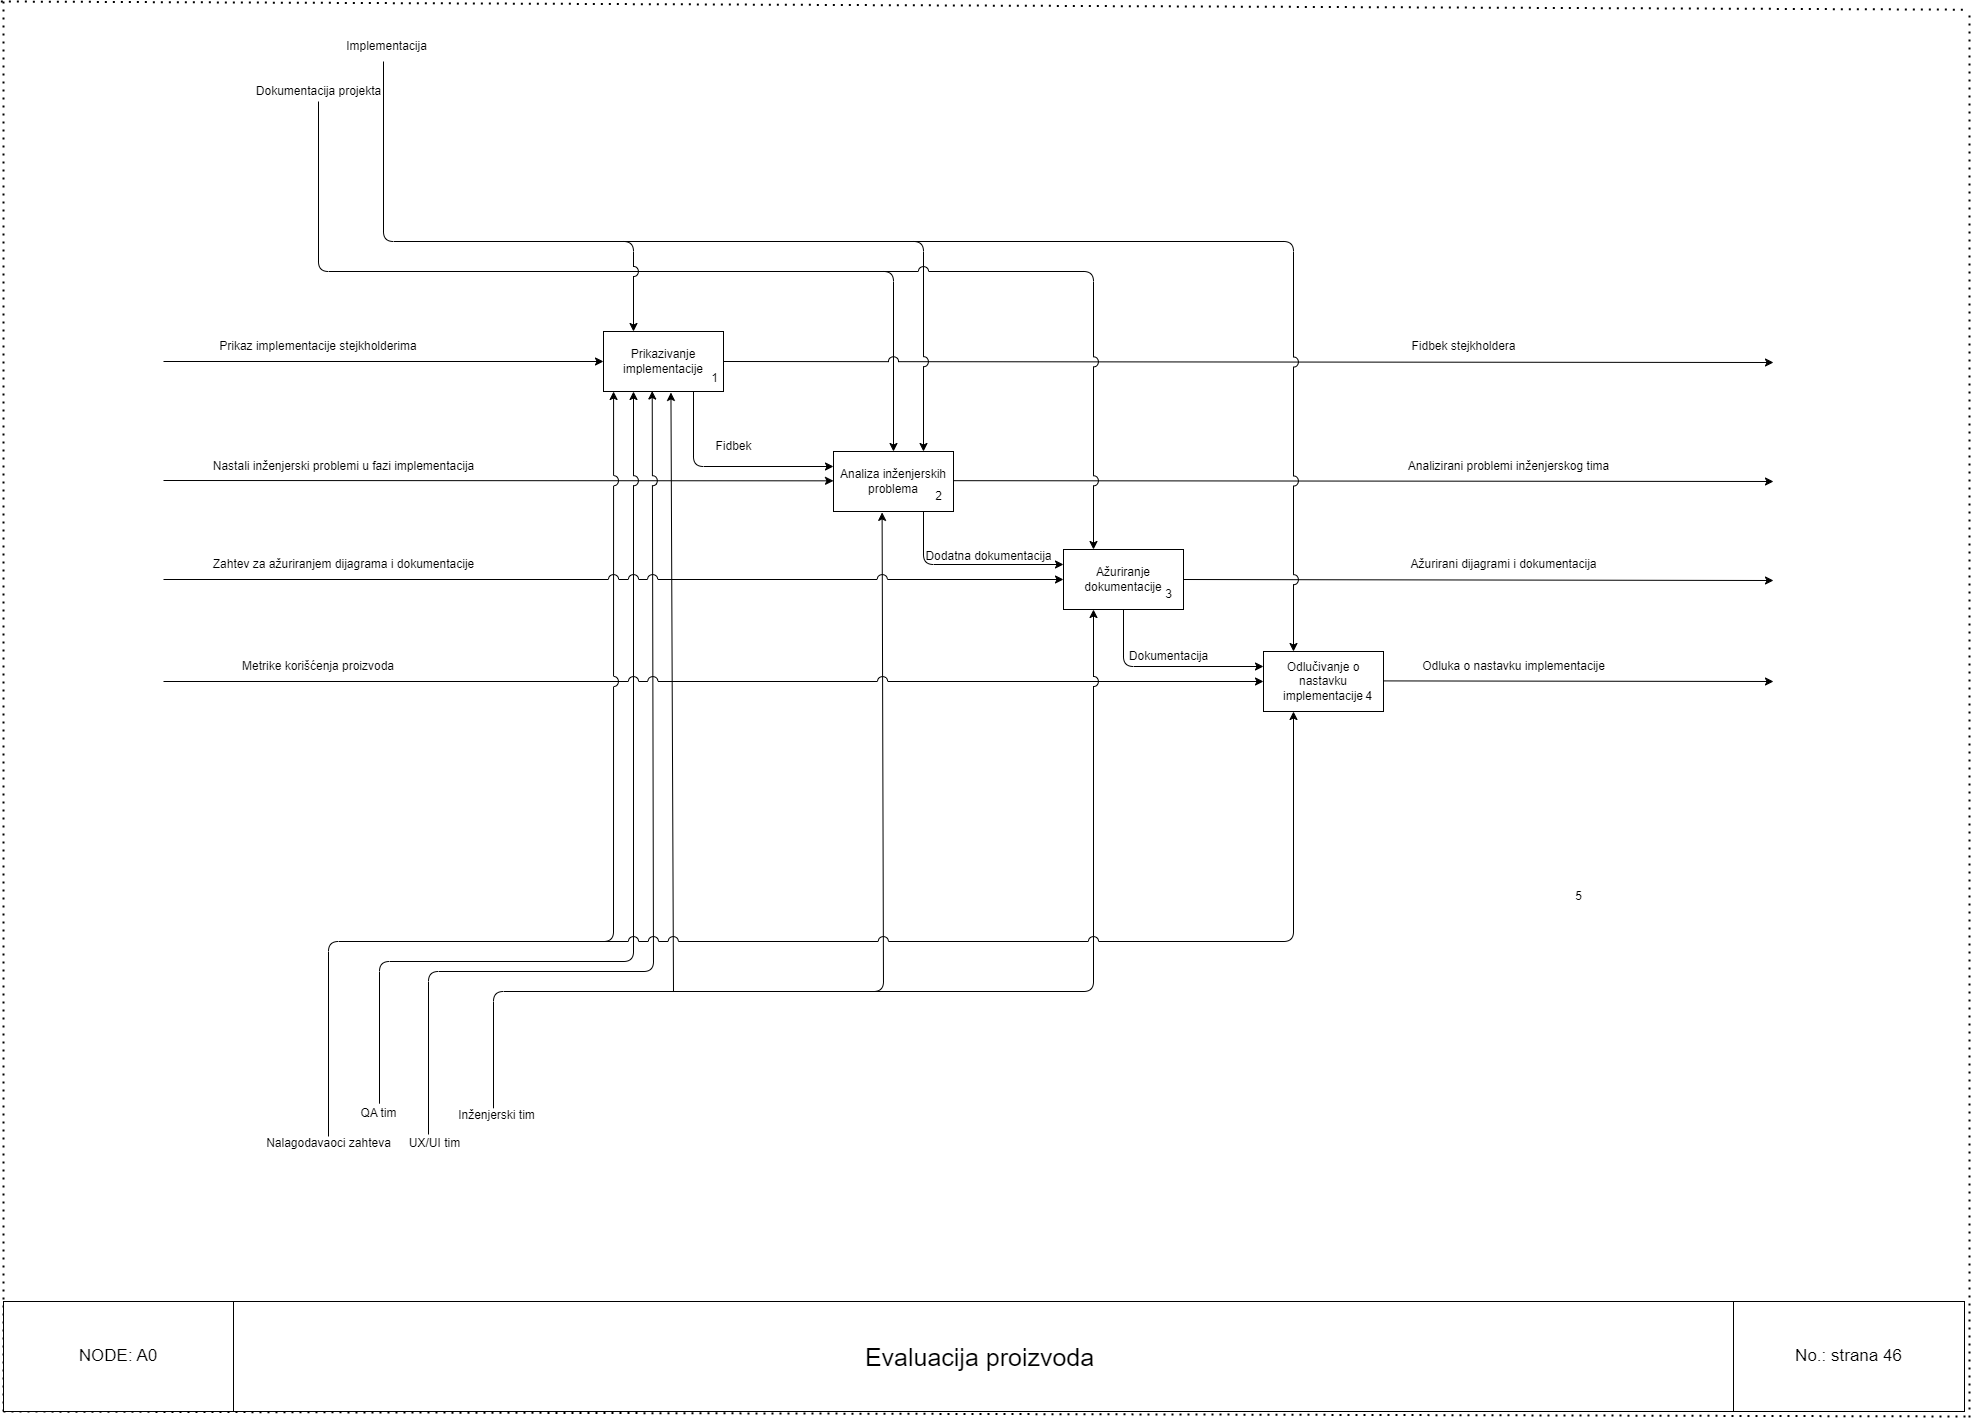

The diagram above was exported from draw.io. Its source (the exported page's mxGraphModel, read from the mxfile embedded in the PNG):
<mxGraphModel dx="4353" dy="1591" grid="1" gridSize="10" guides="1" tooltips="1" connect="1" arrows="1" fold="1" page="1" pageScale="1" pageWidth="850" pageHeight="1100" math="0" shadow="0">
  <root>
    <mxCell id="0" />
    <mxCell id="1" parent="0" />
    <mxCell id="0wY9T8gVLVLJkzOkjNmK-1" value="&lt;font style=&quot;font-size: 25px;&quot;&gt;Evaluacija proizvoda&amp;nbsp;&lt;/font&gt;" style="rounded=0;whiteSpace=wrap;html=1;" parent="1" vertex="1">
      <mxGeometry x="-620" y="1860" width="1500" height="110" as="geometry" />
    </mxCell>
    <mxCell id="0wY9T8gVLVLJkzOkjNmK-7" value="" style="endArrow=classic;html=1;rounded=0;entryX=0.004;entryY=0.28;entryDx=0;entryDy=0;entryPerimeter=0;jumpStyle=arc;jumpSize=10;" parent="1" edge="1">
      <mxGeometry width="50" height="50" relative="1" as="geometry">
        <mxPoint x="-690" y="1039" as="sourcePoint" />
        <mxPoint x="-19.999999999999943" y="1039.33" as="targetPoint" />
      </mxGeometry>
    </mxCell>
    <mxCell id="0wY9T8gVLVLJkzOkjNmK-8" value="" style="endArrow=classic;html=1;rounded=1;entryX=0.25;entryY=1;entryDx=0;entryDy=0;curved=0;jumpStyle=arc;jumpSize=10;" parent="1" target="kOK-hdRs_zJLd0wtZOp5-3" edge="1">
      <mxGeometry width="50" height="50" relative="1" as="geometry">
        <mxPoint x="-474" y="1662.2" as="sourcePoint" />
        <mxPoint x="-473.99999999999994" y="1583" as="targetPoint" />
        <Array as="points">
          <mxPoint x="-474" y="1520" />
          <mxPoint x="-220" y="1520" />
        </Array>
      </mxGeometry>
    </mxCell>
    <mxCell id="0wY9T8gVLVLJkzOkjNmK-9" value="" style="endArrow=classic;html=1;rounded=1;entryX=0.5;entryY=0;entryDx=0;entryDy=0;curved=0;jumpStyle=arc;jumpSize=10;" parent="1" target="kOK-hdRs_zJLd0wtZOp5-7" edge="1">
      <mxGeometry width="50" height="50" relative="1" as="geometry">
        <mxPoint x="-535" y="660" as="sourcePoint" />
        <mxPoint x="-535" y="740" as="targetPoint" />
        <Array as="points">
          <mxPoint x="-535" y="830" />
          <mxPoint x="40" y="830" />
        </Array>
      </mxGeometry>
    </mxCell>
    <mxCell id="0wY9T8gVLVLJkzOkjNmK-20" value="UX/UI tim" style="text;html=1;align=center;verticalAlign=middle;resizable=0;points=[];autosize=1;strokeColor=none;fillColor=none;" parent="1" vertex="1">
      <mxGeometry x="-454" y="1687" width="70" height="30" as="geometry" />
    </mxCell>
    <mxCell id="0wY9T8gVLVLJkzOkjNmK-21" value="" style="endArrow=classic;html=1;rounded=1;curved=0;entryX=0.406;entryY=0.992;entryDx=0;entryDy=0;entryPerimeter=0;jumpStyle=arc;jumpSize=10;" parent="1" target="kOK-hdRs_zJLd0wtZOp5-3" edge="1">
      <mxGeometry width="50" height="50" relative="1" as="geometry">
        <mxPoint x="-425" y="1693" as="sourcePoint" />
        <mxPoint x="-204" y="952" as="targetPoint" />
        <Array as="points">
          <mxPoint x="-425" y="1530" />
          <mxPoint x="-200" y="1530" />
        </Array>
      </mxGeometry>
    </mxCell>
    <mxCell id="0wY9T8gVLVLJkzOkjNmK-22" value="QA tim" style="text;html=1;align=center;verticalAlign=middle;resizable=0;points=[];autosize=1;strokeColor=none;fillColor=none;" parent="1" vertex="1">
      <mxGeometry x="-505" y="1657" width="60" height="30" as="geometry" />
    </mxCell>
    <mxCell id="0wY9T8gVLVLJkzOkjNmK-23" value="" style="endArrow=classic;html=1;rounded=1;entryX=0.405;entryY=1.015;entryDx=0;entryDy=0;curved=0;entryPerimeter=0;jumpStyle=arc;jumpSize=10;" parent="1" target="kOK-hdRs_zJLd0wtZOp5-7" edge="1">
      <mxGeometry width="50" height="50" relative="1" as="geometry">
        <mxPoint x="-360" y="1666.8" as="sourcePoint" />
        <mxPoint x="25" y="1070" as="targetPoint" />
        <Array as="points">
          <mxPoint x="-360" y="1550" />
          <mxPoint x="30" y="1550" />
        </Array>
      </mxGeometry>
    </mxCell>
    <mxCell id="0wY9T8gVLVLJkzOkjNmK-25" value="Inženjerski tim" style="text;html=1;align=center;verticalAlign=middle;resizable=0;points=[];autosize=1;strokeColor=none;fillColor=none;" parent="1" vertex="1">
      <mxGeometry x="-407" y="1659" width="100" height="30" as="geometry" />
    </mxCell>
    <mxCell id="0wY9T8gVLVLJkzOkjNmK-26" value="Dokumentacija projekta" style="text;html=1;align=center;verticalAlign=middle;resizable=0;points=[];autosize=1;strokeColor=none;fillColor=none;" parent="1" vertex="1">
      <mxGeometry x="-610" y="635" width="150" height="30" as="geometry" />
    </mxCell>
    <mxCell id="0wY9T8gVLVLJkzOkjNmK-14" value="Nastali inženjerski problemi u fazi implementacija" style="text;html=1;align=center;verticalAlign=middle;resizable=0;points=[];autosize=1;strokeColor=none;fillColor=none;" parent="1" vertex="1">
      <mxGeometry x="-650" y="1010" width="280" height="30" as="geometry" />
    </mxCell>
    <mxCell id="0wY9T8gVLVLJkzOkjNmK-34" value="" style="endArrow=classic;html=1;rounded=0;jumpStyle=arc;jumpSize=10;" parent="1" edge="1">
      <mxGeometry width="50" height="50" relative="1" as="geometry">
        <mxPoint x="-690" y="1240" as="sourcePoint" />
        <mxPoint x="410" y="1240" as="targetPoint" />
      </mxGeometry>
    </mxCell>
    <mxCell id="0wY9T8gVLVLJkzOkjNmK-36" value="Metrike korišćenja proizvoda" style="text;html=1;align=center;verticalAlign=middle;whiteSpace=wrap;rounded=0;" parent="1" vertex="1">
      <mxGeometry x="-670" y="1210" width="270" height="30" as="geometry" />
    </mxCell>
    <mxCell id="0wY9T8gVLVLJkzOkjNmK-37" value="" style="endArrow=classic;html=1;rounded=0;entryX=0.004;entryY=0.28;entryDx=0;entryDy=0;entryPerimeter=0;" parent="1" edge="1">
      <mxGeometry width="50" height="50" relative="1" as="geometry">
        <mxPoint x="-690" y="920" as="sourcePoint" />
        <mxPoint x="-250" y="920" as="targetPoint" />
      </mxGeometry>
    </mxCell>
    <mxCell id="0wY9T8gVLVLJkzOkjNmK-38" value="Prikaz implementacije stejkholderima" style="text;html=1;align=center;verticalAlign=middle;whiteSpace=wrap;rounded=0;" parent="1" vertex="1">
      <mxGeometry x="-680" y="890" width="290" height="30" as="geometry" />
    </mxCell>
    <mxCell id="0wY9T8gVLVLJkzOkjNmK-39" value="" style="endArrow=classic;html=1;rounded=0;jumpStyle=arc;jumpSize=10;" parent="1" edge="1">
      <mxGeometry width="50" height="50" relative="1" as="geometry">
        <mxPoint x="100" y="1039.17" as="sourcePoint" />
        <mxPoint x="920" y="1040" as="targetPoint" />
      </mxGeometry>
    </mxCell>
    <mxCell id="0wY9T8gVLVLJkzOkjNmK-40" value="" style="endArrow=classic;html=1;rounded=0;jumpStyle=arc;jumpSize=10;" parent="1" edge="1">
      <mxGeometry width="50" height="50" relative="1" as="geometry">
        <mxPoint x="-130" y="920" as="sourcePoint" />
        <mxPoint x="920" y="921" as="targetPoint" />
      </mxGeometry>
    </mxCell>
    <mxCell id="0wY9T8gVLVLJkzOkjNmK-41" value="Fidbek stejkholdera" style="text;html=1;align=center;verticalAlign=middle;resizable=0;points=[];autosize=1;strokeColor=none;fillColor=none;" parent="1" vertex="1">
      <mxGeometry x="545" y="890" width="130" height="30" as="geometry" />
    </mxCell>
    <mxCell id="0wY9T8gVLVLJkzOkjNmK-42" value="Analizirani problemi inženjerskog tima" style="text;html=1;align=center;verticalAlign=middle;resizable=0;points=[];autosize=1;strokeColor=none;fillColor=none;" parent="1" vertex="1">
      <mxGeometry x="545" y="1010" width="220" height="30" as="geometry" />
    </mxCell>
    <mxCell id="0wY9T8gVLVLJkzOkjNmK-50" value="" style="endArrow=classic;html=1;rounded=1;entryX=0.25;entryY=0;entryDx=0;entryDy=0;curved=0;jumpStyle=arc;jumpSize=10;" parent="1" target="kOK-hdRs_zJLd0wtZOp5-3" edge="1">
      <mxGeometry width="50" height="50" relative="1" as="geometry">
        <mxPoint x="-470" y="620" as="sourcePoint" />
        <mxPoint x="-469.99999999999994" y="740" as="targetPoint" />
        <Array as="points">
          <mxPoint x="-470" y="800" />
          <mxPoint x="-220" y="800" />
        </Array>
      </mxGeometry>
    </mxCell>
    <mxCell id="0wY9T8gVLVLJkzOkjNmK-51" value="Implementacija" style="text;html=1;align=center;verticalAlign=middle;resizable=0;points=[];autosize=1;strokeColor=none;fillColor=none;" parent="1" vertex="1">
      <mxGeometry x="-517" y="590" width="100" height="30" as="geometry" />
    </mxCell>
    <mxCell id="0wY9T8gVLVLJkzOkjNmK-53" value="" style="endArrow=classic;html=1;rounded=1;entryX=0.084;entryY=1;entryDx=0;entryDy=0;curved=0;entryPerimeter=0;jumpStyle=arc;jumpSize=10;" parent="1" target="kOK-hdRs_zJLd0wtZOp5-3" edge="1">
      <mxGeometry width="50" height="50" relative="1" as="geometry">
        <mxPoint x="-525" y="1695" as="sourcePoint" />
        <mxPoint x="-250" y="952" as="targetPoint" />
        <Array as="points">
          <mxPoint x="-525" y="1500" />
          <mxPoint x="-240" y="1500" />
        </Array>
      </mxGeometry>
    </mxCell>
    <mxCell id="0wY9T8gVLVLJkzOkjNmK-54" value="Nalagodavaoci zahteva" style="text;html=1;align=center;verticalAlign=middle;resizable=0;points=[];autosize=1;strokeColor=none;fillColor=none;" parent="1" vertex="1">
      <mxGeometry x="-600" y="1687" width="150" height="30" as="geometry" />
    </mxCell>
    <mxCell id="0wY9T8gVLVLJkzOkjNmK-55" value="Zahtev za ažuriranjem dijagrama i dokumentacije" style="text;html=1;align=center;verticalAlign=middle;resizable=0;points=[];autosize=1;strokeColor=none;fillColor=none;" parent="1" vertex="1">
      <mxGeometry x="-650" y="1108" width="280" height="30" as="geometry" />
    </mxCell>
    <mxCell id="0wY9T8gVLVLJkzOkjNmK-56" value="" style="endArrow=classic;html=1;rounded=0;entryX=0;entryY=0.5;entryDx=0;entryDy=0;jumpStyle=arc;jumpSize=10;" parent="1" target="kOK-hdRs_zJLd0wtZOp5-5" edge="1">
      <mxGeometry width="50" height="50" relative="1" as="geometry">
        <mxPoint x="-690" y="1138" as="sourcePoint" />
        <mxPoint x="215" y="1138" as="targetPoint" />
      </mxGeometry>
    </mxCell>
    <mxCell id="0wY9T8gVLVLJkzOkjNmK-57" value="" style="endArrow=classic;html=1;rounded=0;jumpStyle=arc;jumpSize=10;" parent="1" edge="1">
      <mxGeometry width="50" height="50" relative="1" as="geometry">
        <mxPoint x="530" y="1239.41" as="sourcePoint" />
        <mxPoint x="920" y="1240" as="targetPoint" />
      </mxGeometry>
    </mxCell>
    <mxCell id="0wY9T8gVLVLJkzOkjNmK-60" value="" style="endArrow=classic;html=1;rounded=0;jumpStyle=arc;jumpSize=10;" parent="1" edge="1">
      <mxGeometry width="50" height="50" relative="1" as="geometry">
        <mxPoint x="330" y="1138" as="sourcePoint" />
        <mxPoint x="920" y="1139" as="targetPoint" />
      </mxGeometry>
    </mxCell>
    <mxCell id="kOK-hdRs_zJLd0wtZOp5-3" value="Prikazivanje implementacije" style="rounded=0;whiteSpace=wrap;html=1;" parent="1" vertex="1">
      <mxGeometry x="-250" y="890" width="120" height="60" as="geometry" />
    </mxCell>
    <mxCell id="kOK-hdRs_zJLd0wtZOp5-5" value="Ažuriranje dokumentacije" style="rounded=0;whiteSpace=wrap;html=1;" parent="1" vertex="1">
      <mxGeometry x="210" y="1108" width="120" height="60" as="geometry" />
    </mxCell>
    <mxCell id="kOK-hdRs_zJLd0wtZOp5-6" value="Odlučivanje o nastavku implementacije" style="rounded=0;whiteSpace=wrap;html=1;" parent="1" vertex="1">
      <mxGeometry x="410" y="1210" width="120" height="60" as="geometry" />
    </mxCell>
    <mxCell id="kOK-hdRs_zJLd0wtZOp5-7" value="Analiza inženjerskih problema" style="rounded=0;whiteSpace=wrap;html=1;" parent="1" vertex="1">
      <mxGeometry x="-20" y="1010" width="120" height="60" as="geometry" />
    </mxCell>
    <mxCell id="kOK-hdRs_zJLd0wtZOp5-9" value="1" style="text;html=1;align=center;verticalAlign=middle;resizable=0;points=[];autosize=1;strokeColor=none;fillColor=none;" parent="1" vertex="1">
      <mxGeometry x="-154" y="922" width="30" height="30" as="geometry" />
    </mxCell>
    <mxCell id="kOK-hdRs_zJLd0wtZOp5-10" value="2" style="text;html=1;align=center;verticalAlign=middle;resizable=0;points=[];autosize=1;strokeColor=none;fillColor=none;" parent="1" vertex="1">
      <mxGeometry x="70" y="1040" width="30" height="30" as="geometry" />
    </mxCell>
    <mxCell id="kOK-hdRs_zJLd0wtZOp5-11" value="" style="endArrow=classic;html=1;rounded=1;exitX=0.75;exitY=1;exitDx=0;exitDy=0;entryX=0;entryY=0.25;entryDx=0;entryDy=0;curved=0;" parent="1" source="kOK-hdRs_zJLd0wtZOp5-3" target="kOK-hdRs_zJLd0wtZOp5-7" edge="1">
      <mxGeometry width="50" height="50" relative="1" as="geometry">
        <mxPoint y="1160" as="sourcePoint" />
        <mxPoint x="50" y="1110" as="targetPoint" />
        <Array as="points">
          <mxPoint x="-160" y="1025" />
        </Array>
      </mxGeometry>
    </mxCell>
    <mxCell id="kOK-hdRs_zJLd0wtZOp5-15" value="Fidbek" style="text;html=1;align=center;verticalAlign=middle;resizable=0;points=[];autosize=1;strokeColor=none;fillColor=none;" parent="1" vertex="1">
      <mxGeometry x="-150" y="990" width="60" height="30" as="geometry" />
    </mxCell>
    <mxCell id="kOK-hdRs_zJLd0wtZOp5-17" value="Dodatna dokumentacija" style="text;html=1;align=center;verticalAlign=middle;resizable=0;points=[];autosize=1;strokeColor=none;fillColor=none;" parent="1" vertex="1">
      <mxGeometry x="60" y="1100" width="150" height="30" as="geometry" />
    </mxCell>
    <mxCell id="kOK-hdRs_zJLd0wtZOp5-18" value="Ažurirani dijagrami i dokumentacija" style="text;html=1;align=center;verticalAlign=middle;resizable=0;points=[];autosize=1;strokeColor=none;fillColor=none;" parent="1" vertex="1">
      <mxGeometry x="545" y="1108" width="210" height="30" as="geometry" />
    </mxCell>
    <mxCell id="kOK-hdRs_zJLd0wtZOp5-19" value="" style="endArrow=classic;html=1;rounded=1;curved=0;entryX=0.562;entryY=1.016;entryDx=0;entryDy=0;entryPerimeter=0;" parent="1" target="kOK-hdRs_zJLd0wtZOp5-3" edge="1">
      <mxGeometry width="50" height="50" relative="1" as="geometry">
        <mxPoint x="-180" y="1550" as="sourcePoint" />
        <mxPoint x="-184" y="947" as="targetPoint" />
      </mxGeometry>
    </mxCell>
    <mxCell id="kOK-hdRs_zJLd0wtZOp5-20" value="" style="endArrow=classic;html=1;rounded=1;entryX=0.75;entryY=0;entryDx=0;entryDy=0;curved=0;jumpStyle=arc;jumpSize=10;" parent="1" target="kOK-hdRs_zJLd0wtZOp5-7" edge="1">
      <mxGeometry width="50" height="50" relative="1" as="geometry">
        <mxPoint x="-230" y="800" as="sourcePoint" />
        <mxPoint x="-30" y="1020" as="targetPoint" />
        <Array as="points">
          <mxPoint x="70" y="800" />
        </Array>
      </mxGeometry>
    </mxCell>
    <mxCell id="kOK-hdRs_zJLd0wtZOp5-22" value="" style="endArrow=classic;html=1;rounded=1;entryX=0.25;entryY=1;entryDx=0;entryDy=0;curved=0;jumpStyle=arc;jumpSize=10;" parent="1" target="kOK-hdRs_zJLd0wtZOp5-5" edge="1">
      <mxGeometry width="50" height="50" relative="1" as="geometry">
        <mxPoint x="20" y="1550" as="sourcePoint" />
        <mxPoint x="220" y="1230" as="targetPoint" />
        <Array as="points">
          <mxPoint x="240" y="1550" />
        </Array>
      </mxGeometry>
    </mxCell>
    <mxCell id="kOK-hdRs_zJLd0wtZOp5-23" value="" style="endArrow=classic;html=1;rounded=1;entryX=0.25;entryY=0;entryDx=0;entryDy=0;curved=0;jumpStyle=arc;jumpSize=10;" parent="1" target="kOK-hdRs_zJLd0wtZOp5-5" edge="1">
      <mxGeometry width="50" height="50" relative="1" as="geometry">
        <mxPoint x="30" y="830" as="sourcePoint" />
        <mxPoint x="200" y="1130" as="targetPoint" />
        <Array as="points">
          <mxPoint x="240" y="830" />
        </Array>
      </mxGeometry>
    </mxCell>
    <mxCell id="kOK-hdRs_zJLd0wtZOp5-24" value="" style="endArrow=classic;html=1;rounded=1;entryX=0.25;entryY=1;entryDx=0;entryDy=0;curved=0;jumpStyle=arc;jumpSize=10;" parent="1" target="kOK-hdRs_zJLd0wtZOp5-6" edge="1">
      <mxGeometry width="50" height="50" relative="1" as="geometry">
        <mxPoint x="-260" y="1500" as="sourcePoint" />
        <mxPoint x="660" y="1500" as="targetPoint" />
        <Array as="points">
          <mxPoint x="440" y="1500" />
        </Array>
      </mxGeometry>
    </mxCell>
    <mxCell id="kOK-hdRs_zJLd0wtZOp5-25" value="" style="endArrow=classic;html=1;rounded=1;entryX=0.25;entryY=0;entryDx=0;entryDy=0;curved=0;jumpStyle=arc;jumpSize=10;" parent="1" target="kOK-hdRs_zJLd0wtZOp5-6" edge="1">
      <mxGeometry width="50" height="50" relative="1" as="geometry">
        <mxPoint x="60" y="800" as="sourcePoint" />
        <mxPoint x="260" y="1110" as="targetPoint" />
        <Array as="points">
          <mxPoint x="440" y="800" />
        </Array>
      </mxGeometry>
    </mxCell>
    <mxCell id="kOK-hdRs_zJLd0wtZOp5-26" value="3" style="text;html=1;align=center;verticalAlign=middle;resizable=0;points=[];autosize=1;strokeColor=none;fillColor=none;" parent="1" vertex="1">
      <mxGeometry x="300" y="1138" width="30" height="30" as="geometry" />
    </mxCell>
    <mxCell id="kOK-hdRs_zJLd0wtZOp5-27" value="4" style="text;html=1;align=center;verticalAlign=middle;resizable=0;points=[];autosize=1;strokeColor=none;fillColor=none;" parent="1" vertex="1">
      <mxGeometry x="500" y="1240" width="30" height="30" as="geometry" />
    </mxCell>
    <mxCell id="kOK-hdRs_zJLd0wtZOp5-28" value="5" style="text;html=1;align=center;verticalAlign=middle;resizable=0;points=[];autosize=1;strokeColor=none;fillColor=none;" parent="1" vertex="1">
      <mxGeometry x="710" y="1440" width="30" height="30" as="geometry" />
    </mxCell>
    <mxCell id="oYoETISUDb0G7dQQVQEg-2" value="" style="endArrow=classic;html=1;rounded=1;exitX=0.75;exitY=1;exitDx=0;exitDy=0;entryX=0;entryY=0.25;entryDx=0;entryDy=0;curved=0;" parent="1" target="kOK-hdRs_zJLd0wtZOp5-5" edge="1">
      <mxGeometry width="50" height="50" relative="1" as="geometry">
        <mxPoint x="70" y="1070" as="sourcePoint" />
        <mxPoint x="210" y="1145" as="targetPoint" />
        <Array as="points">
          <mxPoint x="70" y="1123" />
        </Array>
      </mxGeometry>
    </mxCell>
    <mxCell id="oYoETISUDb0G7dQQVQEg-3" value="" style="endArrow=classic;html=1;rounded=1;exitX=0.75;exitY=1;exitDx=0;exitDy=0;entryX=0;entryY=0.25;entryDx=0;entryDy=0;curved=0;" parent="1" target="kOK-hdRs_zJLd0wtZOp5-6" edge="1">
      <mxGeometry width="50" height="50" relative="1" as="geometry">
        <mxPoint x="270" y="1168" as="sourcePoint" />
        <mxPoint x="410" y="1243" as="targetPoint" />
        <Array as="points">
          <mxPoint x="270" y="1225" />
        </Array>
      </mxGeometry>
    </mxCell>
    <mxCell id="oYoETISUDb0G7dQQVQEg-4" value="Odluka o nastavku implementacije" style="text;html=1;align=center;verticalAlign=middle;resizable=0;points=[];autosize=1;strokeColor=none;fillColor=none;" parent="1" vertex="1">
      <mxGeometry x="555" y="1210" width="210" height="30" as="geometry" />
    </mxCell>
    <mxCell id="oYoETISUDb0G7dQQVQEg-5" value="Dokumentacija" style="text;html=1;align=center;verticalAlign=middle;resizable=0;points=[];autosize=1;strokeColor=none;fillColor=none;" parent="1" vertex="1">
      <mxGeometry x="265" y="1200" width="100" height="30" as="geometry" />
    </mxCell>
    <mxCell id="G_r6ddHQ40Z8OMX_A9ws-1" value="" style="endArrow=none;dashed=1;html=1;dashPattern=1 3;strokeWidth=2;rounded=0;" parent="1" edge="1">
      <mxGeometry width="50" height="50" relative="1" as="geometry">
        <mxPoint x="-850" y="1970" as="sourcePoint" />
        <mxPoint x="1115" y="1975" as="targetPoint" />
      </mxGeometry>
    </mxCell>
    <mxCell id="G_r6ddHQ40Z8OMX_A9ws-2" value="" style="endArrow=none;dashed=1;html=1;dashPattern=1 3;strokeWidth=2;rounded=0;" parent="1" edge="1">
      <mxGeometry width="50" height="50" relative="1" as="geometry">
        <mxPoint x="-852.64" y="559.998181818182" as="sourcePoint" />
        <mxPoint x="1110.9963636363636" y="568.1800000000001" as="targetPoint" />
      </mxGeometry>
    </mxCell>
    <mxCell id="G_r6ddHQ40Z8OMX_A9ws-3" value="" style="endArrow=none;dashed=1;html=1;dashPattern=1 3;strokeWidth=2;rounded=0;" parent="1" edge="1">
      <mxGeometry width="50" height="50" relative="1" as="geometry">
        <mxPoint x="-850" y="1970" as="sourcePoint" />
        <mxPoint x="-850" y="560" as="targetPoint" />
      </mxGeometry>
    </mxCell>
    <mxCell id="G_r6ddHQ40Z8OMX_A9ws-4" value="" style="endArrow=none;dashed=1;html=1;dashPattern=1 3;strokeWidth=2;rounded=0;" parent="1" edge="1">
      <mxGeometry width="50" height="50" relative="1" as="geometry">
        <mxPoint x="1116" y="1976" as="sourcePoint" />
        <mxPoint x="1116" y="570" as="targetPoint" />
      </mxGeometry>
    </mxCell>
    <mxCell id="61YOu3RuICTgmMBySn3A-1" value="&lt;font style=&quot;font-size: 17px;&quot;&gt;NODE: A0&lt;/font&gt;" style="rounded=0;whiteSpace=wrap;html=1;" vertex="1" parent="1">
      <mxGeometry x="-850" y="1860" width="230" height="110" as="geometry" />
    </mxCell>
    <mxCell id="61YOu3RuICTgmMBySn3A-2" value="&lt;font style=&quot;font-size: 17px;&quot;&gt;No.: strana 46&lt;/font&gt;" style="rounded=0;whiteSpace=wrap;html=1;" vertex="1" parent="1">
      <mxGeometry x="880" y="1860" width="231" height="110" as="geometry" />
    </mxCell>
  </root>
</mxGraphModel>